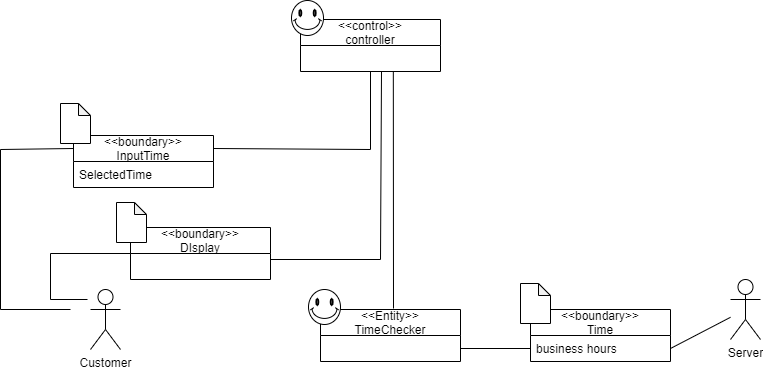

The diagram above was exported from draw.io. Its source (the exported page's mxGraphModel, read from the mxfile embedded in the PNG):
<mxGraphModel dx="865" dy="436" grid="1" gridSize="10" guides="1" tooltips="1" connect="1" arrows="1" fold="1" page="1" pageScale="1" pageWidth="827" pageHeight="1169" math="0" shadow="0">
  <root>
    <mxCell id="0" />
    <mxCell id="1" parent="0" />
    <mxCell id="nvXrgnuoWMqlE44vIiUs-232" value="&lt;&lt;boundary&gt;&gt;&#10;InputTime" style="swimlane;fontStyle=0;childLayout=stackLayout;horizontal=1;startSize=26;fillColor=none;horizontalStack=0;resizeParent=1;resizeParentMax=0;resizeLast=0;collapsible=1;marginBottom=0;" vertex="1" parent="1">
      <mxGeometry x="133" y="655" width="140" height="52" as="geometry" />
    </mxCell>
    <mxCell id="nvXrgnuoWMqlE44vIiUs-233" value="SelectedTime" style="text;strokeColor=none;fillColor=none;align=left;verticalAlign=top;spacingLeft=4;spacingRight=4;overflow=hidden;rotatable=0;points=[[0,0.5],[1,0.5]];portConstraint=eastwest;" vertex="1" parent="nvXrgnuoWMqlE44vIiUs-232">
      <mxGeometry y="26" width="140" height="26" as="geometry" />
    </mxCell>
    <mxCell id="nvXrgnuoWMqlE44vIiUs-234" value="Customer" style="shape=umlActor;verticalLabelPosition=bottom;verticalAlign=top;html=1;" vertex="1" parent="1">
      <mxGeometry x="150" y="809" width="30" height="60" as="geometry" />
    </mxCell>
    <mxCell id="nvXrgnuoWMqlE44vIiUs-235" value="" style="endArrow=none;html=1;" edge="1" parent="1">
      <mxGeometry width="50" height="50" relative="1" as="geometry">
        <mxPoint x="130" y="829" as="sourcePoint" />
        <mxPoint x="60" y="829" as="targetPoint" />
      </mxGeometry>
    </mxCell>
    <mxCell id="nvXrgnuoWMqlE44vIiUs-236" value="" style="endArrow=none;html=1;" edge="1" parent="1">
      <mxGeometry width="50" height="50" relative="1" as="geometry">
        <mxPoint x="60" y="829" as="sourcePoint" />
        <mxPoint x="60" y="669" as="targetPoint" />
      </mxGeometry>
    </mxCell>
    <mxCell id="nvXrgnuoWMqlE44vIiUs-237" value="" style="endArrow=none;html=1;entryX=0;entryY=0.25;entryDx=0;entryDy=0;" edge="1" parent="1" target="nvXrgnuoWMqlE44vIiUs-232">
      <mxGeometry width="50" height="50" relative="1" as="geometry">
        <mxPoint x="60" y="669" as="sourcePoint" />
        <mxPoint x="450" y="769" as="targetPoint" />
      </mxGeometry>
    </mxCell>
    <mxCell id="nvXrgnuoWMqlE44vIiUs-238" value="" style="endArrow=none;html=1;" edge="1" parent="1" target="nvXrgnuoWMqlE44vIiUs-239">
      <mxGeometry width="50" height="50" relative="1" as="geometry">
        <mxPoint x="430" y="669" as="sourcePoint" />
        <mxPoint x="450" y="769" as="targetPoint" />
      </mxGeometry>
    </mxCell>
    <mxCell id="nvXrgnuoWMqlE44vIiUs-239" value="&lt;&lt;control&gt;&gt;&#10;controller" style="swimlane;fontStyle=0;childLayout=stackLayout;horizontal=1;startSize=26;fillColor=none;horizontalStack=0;resizeParent=1;resizeParentMax=0;resizeLast=0;collapsible=1;marginBottom=0;" vertex="1" parent="1">
      <mxGeometry x="360" y="539" width="140" height="52" as="geometry" />
    </mxCell>
    <mxCell id="nvXrgnuoWMqlE44vIiUs-240" value="" style="endArrow=none;html=1;exitX=1;exitY=0.25;exitDx=0;exitDy=0;" edge="1" parent="1" source="nvXrgnuoWMqlE44vIiUs-232">
      <mxGeometry width="50" height="50" relative="1" as="geometry">
        <mxPoint x="400" y="809" as="sourcePoint" />
        <mxPoint x="430" y="669" as="targetPoint" />
      </mxGeometry>
    </mxCell>
    <mxCell id="nvXrgnuoWMqlE44vIiUs-241" value="" style="endArrow=none;html=1;entryX=0.663;entryY=1.085;entryDx=0;entryDy=0;entryPerimeter=0;" edge="1" parent="1">
      <mxGeometry width="50" height="50" relative="1" as="geometry">
        <mxPoint x="453" y="828" as="sourcePoint" />
        <mxPoint x="452.81999999999994" y="591" as="targetPoint" />
      </mxGeometry>
    </mxCell>
    <mxCell id="nvXrgnuoWMqlE44vIiUs-242" value="&lt;&lt;Entity&gt;&gt;&#10;TimeChecker" style="swimlane;fontStyle=0;childLayout=stackLayout;horizontal=1;startSize=26;fillColor=none;horizontalStack=0;resizeParent=1;resizeParentMax=0;resizeLast=0;collapsible=1;marginBottom=0;" vertex="1" parent="1">
      <mxGeometry x="380" y="829" width="140" height="52" as="geometry" />
    </mxCell>
    <mxCell id="nvXrgnuoWMqlE44vIiUs-243" value="" style="endArrow=none;html=1;exitX=1;exitY=0.5;exitDx=0;exitDy=0;" edge="1" parent="1">
      <mxGeometry width="50" height="50" relative="1" as="geometry">
        <mxPoint x="520" y="868" as="sourcePoint" />
        <mxPoint x="590" y="868" as="targetPoint" />
      </mxGeometry>
    </mxCell>
    <mxCell id="nvXrgnuoWMqlE44vIiUs-244" value="&lt;&lt;boundary&gt;&gt;&#10;Time" style="swimlane;fontStyle=0;childLayout=stackLayout;horizontal=1;startSize=26;fillColor=none;horizontalStack=0;resizeParent=1;resizeParentMax=0;resizeLast=0;collapsible=1;marginBottom=0;" vertex="1" parent="1">
      <mxGeometry x="590" y="829" width="140" height="52" as="geometry" />
    </mxCell>
    <mxCell id="nvXrgnuoWMqlE44vIiUs-245" value="business hours" style="text;strokeColor=none;fillColor=none;align=left;verticalAlign=top;spacingLeft=4;spacingRight=4;overflow=hidden;rotatable=0;points=[[0,0.5],[1,0.5]];portConstraint=eastwest;" vertex="1" parent="nvXrgnuoWMqlE44vIiUs-244">
      <mxGeometry y="26" width="140" height="26" as="geometry" />
    </mxCell>
    <mxCell id="nvXrgnuoWMqlE44vIiUs-246" value="Server" style="shape=umlActor;verticalLabelPosition=bottom;verticalAlign=top;html=1;" vertex="1" parent="1">
      <mxGeometry x="790" y="799" width="30" height="60" as="geometry" />
    </mxCell>
    <mxCell id="nvXrgnuoWMqlE44vIiUs-247" value="" style="endArrow=none;html=1;exitX=1;exitY=0.5;exitDx=0;exitDy=0;" edge="1" parent="1" source="nvXrgnuoWMqlE44vIiUs-245" target="nvXrgnuoWMqlE44vIiUs-246">
      <mxGeometry width="50" height="50" relative="1" as="geometry">
        <mxPoint x="400" y="809" as="sourcePoint" />
        <mxPoint x="450" y="759" as="targetPoint" />
      </mxGeometry>
    </mxCell>
    <mxCell id="nvXrgnuoWMqlE44vIiUs-248" value="" style="shape=note;whiteSpace=wrap;html=1;backgroundOutline=1;darkOpacity=0.05;size=12;" vertex="1" parent="1">
      <mxGeometry x="120" y="623" width="30" height="40" as="geometry" />
    </mxCell>
    <mxCell id="nvXrgnuoWMqlE44vIiUs-249" value="" style="shape=note;whiteSpace=wrap;html=1;backgroundOutline=1;darkOpacity=0.05;size=12;" vertex="1" parent="1">
      <mxGeometry x="580" y="803" width="30" height="40" as="geometry" />
    </mxCell>
    <mxCell id="nvXrgnuoWMqlE44vIiUs-250" value="" style="verticalLabelPosition=bottom;verticalAlign=top;html=1;shape=mxgraph.basic.smiley" vertex="1" parent="1">
      <mxGeometry x="368" y="809" width="32" height="35" as="geometry" />
    </mxCell>
    <mxCell id="nvXrgnuoWMqlE44vIiUs-251" value="" style="verticalLabelPosition=bottom;verticalAlign=top;html=1;shape=mxgraph.basic.smiley" vertex="1" parent="1">
      <mxGeometry x="351" y="520" width="32" height="35" as="geometry" />
    </mxCell>
    <mxCell id="nvXrgnuoWMqlE44vIiUs-252" value="" style="endArrow=none;html=1;" edge="1" parent="1">
      <mxGeometry width="50" height="50" relative="1" as="geometry">
        <mxPoint x="440" y="779" as="sourcePoint" />
        <mxPoint x="441" y="591" as="targetPoint" />
      </mxGeometry>
    </mxCell>
    <mxCell id="nvXrgnuoWMqlE44vIiUs-253" value="" style="endArrow=none;html=1;" edge="1" parent="1">
      <mxGeometry width="50" height="50" relative="1" as="geometry">
        <mxPoint x="330" y="779" as="sourcePoint" />
        <mxPoint x="440" y="779" as="targetPoint" />
      </mxGeometry>
    </mxCell>
    <mxCell id="nvXrgnuoWMqlE44vIiUs-254" value="&lt;&lt;boundary&gt;&gt;&#10;DIsplay" style="swimlane;fontStyle=0;childLayout=stackLayout;horizontal=1;startSize=26;fillColor=none;horizontalStack=0;resizeParent=1;resizeParentMax=0;resizeLast=0;collapsible=1;marginBottom=0;" vertex="1" parent="1">
      <mxGeometry x="190" y="747" width="140" height="52" as="geometry" />
    </mxCell>
    <mxCell id="nvXrgnuoWMqlE44vIiUs-255" value="" style="shape=note;whiteSpace=wrap;html=1;backgroundOutline=1;darkOpacity=0.05;size=12;" vertex="1" parent="1">
      <mxGeometry x="176" y="722" width="30" height="40" as="geometry" />
    </mxCell>
    <mxCell id="nvXrgnuoWMqlE44vIiUs-256" value="" style="endArrow=none;html=1;exitX=0;exitY=0.5;exitDx=0;exitDy=0;" edge="1" parent="1" source="nvXrgnuoWMqlE44vIiUs-254">
      <mxGeometry width="50" height="50" relative="1" as="geometry">
        <mxPoint x="310" y="899" as="sourcePoint" />
        <mxPoint x="110" y="773" as="targetPoint" />
      </mxGeometry>
    </mxCell>
    <mxCell id="nvXrgnuoWMqlE44vIiUs-257" value="" style="endArrow=none;html=1;" edge="1" parent="1">
      <mxGeometry width="50" height="50" relative="1" as="geometry">
        <mxPoint x="110" y="773" as="sourcePoint" />
        <mxPoint x="110" y="819" as="targetPoint" />
      </mxGeometry>
    </mxCell>
    <mxCell id="nvXrgnuoWMqlE44vIiUs-258" value="" style="endArrow=none;html=1;" edge="1" parent="1">
      <mxGeometry width="50" height="50" relative="1" as="geometry">
        <mxPoint x="110" y="819" as="sourcePoint" />
        <mxPoint x="147" y="819" as="targetPoint" />
      </mxGeometry>
    </mxCell>
  </root>
</mxGraphModel>